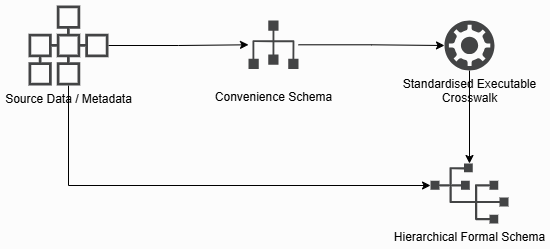

The diagram above was exported from draw.io. Its source (the exported page's mxGraphModel, read from the mxfile embedded in the PNG):
<mxGraphModel dx="1014" dy="692" grid="1" gridSize="10" guides="1" tooltips="1" connect="1" arrows="1" fold="1" page="1" pageScale="1" pageWidth="827" pageHeight="1169" background="#FCFCFC" math="0" shadow="0">
  <root>
    <mxCell id="0" />
    <mxCell id="1" parent="0" />
    <mxCell id="KpOnd0ohCZkIDrStWCUB-1" value="Hierarchical Formal Schema" style="sketch=0;pointerEvents=1;shadow=0;dashed=0;html=1;strokeColor=none;fillColor=#434445;aspect=fixed;labelPosition=center;verticalLabelPosition=bottom;verticalAlign=top;align=center;outlineConnect=0;shape=mxgraph.vvd.nsx;" vertex="1" parent="1">
      <mxGeometry x="482.03999999999996" y="238" width="77.92" height="60" as="geometry" />
    </mxCell>
    <mxCell id="KpOnd0ohCZkIDrStWCUB-10" value="" style="edgeStyle=orthogonalEdgeStyle;rounded=0;orthogonalLoop=1;jettySize=auto;html=1;" edge="1" parent="1" source="KpOnd0ohCZkIDrStWCUB-2" target="KpOnd0ohCZkIDrStWCUB-4">
      <mxGeometry relative="1" as="geometry" />
    </mxCell>
    <mxCell id="KpOnd0ohCZkIDrStWCUB-13" value="" style="edgeStyle=orthogonalEdgeStyle;rounded=0;orthogonalLoop=1;jettySize=auto;html=1;" edge="1" parent="1" source="KpOnd0ohCZkIDrStWCUB-2" target="KpOnd0ohCZkIDrStWCUB-1">
      <mxGeometry relative="1" as="geometry">
        <mxPoint x="110" y="320" as="targetPoint" />
        <Array as="points">
          <mxPoint x="120" y="260" />
        </Array>
      </mxGeometry>
    </mxCell>
    <mxCell id="KpOnd0ohCZkIDrStWCUB-2" value="Source Data / Metadata" style="sketch=0;pointerEvents=1;shadow=0;dashed=0;html=1;strokeColor=none;fillColor=#434445;aspect=fixed;labelPosition=center;verticalLabelPosition=bottom;verticalAlign=top;align=center;outlineConnect=0;shape=mxgraph.vvd.nfvo;" vertex="1" parent="1">
      <mxGeometry x="80" y="80" width="80" height="80" as="geometry" />
    </mxCell>
    <mxCell id="KpOnd0ohCZkIDrStWCUB-9" value="" style="edgeStyle=orthogonalEdgeStyle;rounded=0;orthogonalLoop=1;jettySize=auto;html=1;" edge="1" parent="1" source="KpOnd0ohCZkIDrStWCUB-4" target="KpOnd0ohCZkIDrStWCUB-5">
      <mxGeometry relative="1" as="geometry" />
    </mxCell>
    <mxCell id="KpOnd0ohCZkIDrStWCUB-4" value="&lt;div&gt;&lt;br&gt;&lt;/div&gt;Convenience Schema" style="sketch=0;pointerEvents=1;shadow=0;dashed=0;html=1;strokeColor=none;fillColor=#434445;aspect=fixed;labelPosition=center;verticalLabelPosition=bottom;verticalAlign=top;align=center;outlineConnect=0;shape=mxgraph.vvd.infrastructure;rotation=0;" vertex="1" parent="1">
      <mxGeometry x="300" y="95" width="50" height="48.5" as="geometry" />
    </mxCell>
    <mxCell id="KpOnd0ohCZkIDrStWCUB-6" value="" style="edgeStyle=orthogonalEdgeStyle;rounded=0;orthogonalLoop=1;jettySize=auto;html=1;" edge="1" parent="1" source="KpOnd0ohCZkIDrStWCUB-5" target="KpOnd0ohCZkIDrStWCUB-1">
      <mxGeometry relative="1" as="geometry" />
    </mxCell>
    <mxCell id="KpOnd0ohCZkIDrStWCUB-5" value="Standardised Executable&lt;div&gt;Crosswalk&lt;/div&gt;" style="sketch=0;pointerEvents=1;shadow=0;dashed=0;html=1;strokeColor=none;fillColor=#434445;aspect=fixed;labelPosition=center;verticalLabelPosition=bottom;verticalAlign=top;align=center;outlineConnect=0;shape=mxgraph.vvd.vrealize_automation;" vertex="1" parent="1">
      <mxGeometry x="496" y="95" width="50" height="50" as="geometry" />
    </mxCell>
  </root>
</mxGraphModel>